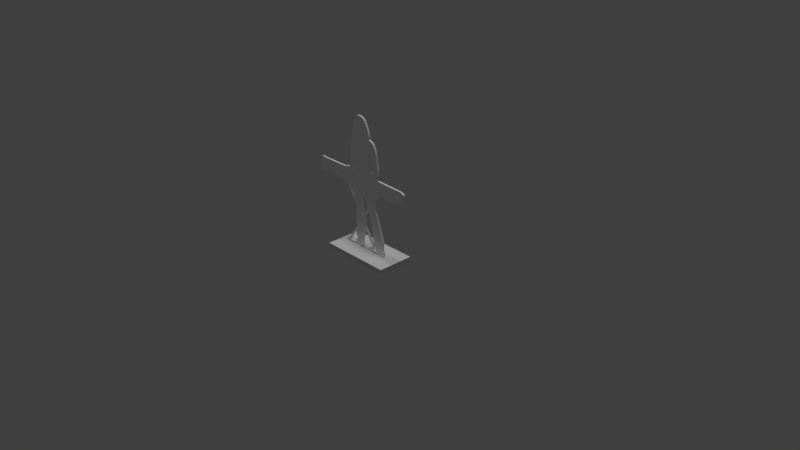 # Source: keyboard.blend  (saved by Blender 2.78.0; exported with 4.5.12 LTS)
import bpy
from mathutils import Matrix  # noqa: F401  (used for matrix-valued properties, if any)

bpy.ops.wm.read_factory_settings(use_empty=True)
scene = bpy.context.scene
scene.name = 'Scene'

# ---- collections
col_collection_1 = bpy.data.collections.new('Collection 1'); scene.collection.children.link(col_collection_1)

# ---- materials (node trees are filled in below, after node groups)
mat_material_002 = bpy.data.materials.new('Material.002')
mat_material_002.alpha_threshold = 0.0
mat_material_002.use_transparent_shadow = False
mat_material_002.diffuse_color = (1.0, 1.0, 1.0, 1.0)
mat_material_002.roughness = 0.5
mat_material_001 = bpy.data.materials.new('Material.001')
mat_material_001.alpha_threshold = 0.0
mat_material_001.use_transparent_shadow = False
mat_material_001.roughness = 0.5

# ---- material node trees

# ---- world
world_world = bpy.data.worlds.new('World'); scene.world = world_world
world_world.color = (0.05088, 0.05088, 0.05088)
world_world.use_sun_shadow = False
world_world.sun_shadow_jitter_overblur = 0.0
world_world.cycles.sampling_method = 'MANUAL'

# ---- cameras
cam_camera = bpy.data.cameras.new('Camera')
cam_camera.clip_end = 100.0
cam_camera.lens = 35.0
cam_camera.sensor_width = 32.0
cam_camera.sensor_height = 18.0
cam_camera.ortho_scale = 7.314
cam_camera.dof.focus_distance = 0.0
cam_camera.dof.aperture_fstop = 128.0

# ---- lights
light_sun = bpy.data.lights.new('Sun', 'SUN')
light_sun.transmission_factor = 0.0
light_sun.angle = 0.1993
light_sun.energy = 1.0
light_sun.shadow_buffer_clip_start = 0.5
light_sun.shadow_soft_size = 0.1
light_sun.shadow_cascade_max_distance = 1000.0

# ---- meshes
me_plane = bpy.data.meshes.new('Plane')
me_plane.from_pydata([(0.295, 2.301, -0.02609), (0.4019, 2.428, -0.02609), (0.3885, 2.251, -0.02609), (1.363, 2.167, -0.02609), (1.26, 2.221, -0.02609), (0.4152, 2.474, -0.02609), (0.4152, 2.568, -0.02609), (0.4019, 2.621, -0.02609), (0.3418, 2.995, -0.02609), (0.2984, 3.105, -0.02609), (0.2516, 3.192, -0.02609), (0.2149, 3.229, -0.02609), (0.1014, 3.279, -0.02609), (0.09474, 3.372, -0.02609), (0.06136, 3.493, -0.02609), (0.0213, 3.586, -0.02609), (0.1815, 2.381, -0.02609), (0.2183, 2.421, -0.02609), (0.2516, 2.504, -0.02609), (0.2483, 2.561, -0.02609), (0.1815, 2.792, -0.02609), (0.1515, 2.675, -0.02609), (0.1448, 2.488, -0.02609), (0.1582, 2.421, -0.02609), (-0.02893, 3.688, -0.02609), (-0.05984, 3.742, -0.02609), (-0.1159, 3.799, -0.02609), (-0.2067, 3.833, -0.02609), (-0.2627, 3.843, -0.02609), (-0.3496, 3.829, -0.02609), (-0.4056, 3.785, -0.02609), (-0.4578, 3.7, -0.02609), (-0.4984, 3.592, -0.02609), (-0.5254, 3.466, -0.02609), (-0.5447, 3.377, -0.02609), (-0.566, 3.364, -0.02609), (-0.5679, 3.2, -0.02609), (-0.5795, 3.169, -0.02609), (-0.678, 3.016, -0.02609), (-0.6239, 2.983, -0.02609), (-0.6572, 2.701, -0.02609), (-0.6733, 2.611, -0.02609), (-0.6889, 2.491, -0.02609), (-0.7042, 2.326, -0.02609), (-0.7932, 2.337, -0.02609), (-0.8349, 2.293, -0.02609), (-0.4931, 2.842, -0.02609), (-0.45, 2.708, -0.02609), (-0.4458, 2.584, -0.02609), (-0.4569, 2.481, -0.02609), (-0.5098, 2.339, -0.02609), (-0.5181, 2.275, -0.02609), (-0.5766, 2.278, -0.02609), (-0.5738, 2.325, -0.02609), (-0.5376, 2.484, -0.02609), (-0.5209, 2.589, -0.02609), (-0.5098, 2.671, -0.02609), (-1.163, 2.296, -0.02609), (-1.711, 2.296, -0.02609), (-1.717, 2.31, -0.02609), (-1.817, 2.31, -0.02609), (-1.842, 2.137, -0.02609), (-1.859, 2.12, -0.02609), (-1.853, 1.995, -0.02609), (-1.848, 1.923, -0.02609), (-1.639, 1.912, -0.02609), (-1.494, 1.965, -0.02609), (-1.085, 1.934, -0.02609), (-0.9796, 1.901, -0.02609), (-0.9712, 1.92, -0.02609), (-0.949, 1.92, -0.02609), (-0.9351, 1.862, -0.02609), (-0.8961, 1.845, -0.02609), (-0.8461, 1.837, -0.02609), (-0.8043, 1.856, -0.02609), (-0.4761, 1.316, -0.02609), (-0.4705, 1.119, -0.02609), (-0.4482, 0.902, -0.02609), (-0.4427, 0.685, -0.02609), (-0.7355, 0.2909, -0.02609), (-0.771, 1.915, -0.02609), (-0.5039, 1.469, -0.02609), (-0.4983, 1.597, -0.02609), (-0.5317, 1.692, -0.02609), (-0.5679, 1.856, -0.02609), (-0.6541, 1.862, -0.02609), (-0.7153, 1.892, -0.02609), (-0.1673, 1.812, -0.02609), (-0.2062, 1.648, -0.02609), (-0.2007, 1.286, -0.02609), (-0.2034, 1.058, -0.02609), (0.007983, 1.367, -0.02609), (-0.08382, 1.589, -0.02609), (0.225, 1.864, -0.02609), (0.2472, 1.745, -0.02609), (0.314, 1.823, -0.02609), (0.2834, 1.873, -0.02609), (-0.869, 0.1852, -0.02609), (-0.8774, 0.1518, -0.02609), (-0.8551, 0.124, -0.02609), (-0.7939, 0.1268, -0.02609), (-0.684, 0.2107, -0.02609), (-0.6651, 0.2442, -0.02609), (-0.6809, 0.2753, -0.02609), (-0.4969, 0.5227, -0.02609), (-0.4504, 0.5804, -0.02609), (-0.4774, 0.4166, -0.02609), (-0.4108, 0.3395, -0.02609), (-0.497, 0.2532, -0.02609), (-0.5026, 0.2337, -0.02609), (-0.4775, 0.2171, -0.02609), (-0.5193, 0.1948, -0.02609), (-0.5276, 0.1753, -0.02609), (-0.5081, 0.1447, -0.02609), (-0.4525, 0.1308, -0.02609), (-0.3357, 0.1197, -0.02609), (-0.3079, 0.1559, -0.02609), (-0.1938, 0.1559, -0.02609), (-0.1827, 0.1837, -0.02609), (-0.1882, 0.1976, -0.02609), (-0.2105, 0.2087, -0.02609), (-0.2017, 0.2799, -0.02609), (-0.1654, 0.4915, -0.02609), (-0.1617, 0.6293, -0.02609), (-0.1589, 0.7323, -0.02609), (-0.1701, 0.7434, -0.02609), (-0.1701, 0.8102, -0.02609), (0.1695, 0.2999, -0.02609), (-0.003011, 0.1859, -0.02609), (-0.008575, 0.1414, -0.02609), (0.0109, 0.1274, -0.02609), (0.08601, 0.1274, -0.02609), (0.2807, 0.2665, -0.02609), (0.4279, 0.128, -0.02609), (0.5159, 0.1295, -0.02609), (0.5864, 0.1389, -0.02609), (0.6144, 0.1675, -0.02609), (0.6089, 0.2621, -0.02609), (0.5644, 0.3317, -0.02609), (0.5644, 0.4262, -0.02609), (0.5783, 0.4624, -0.02609), (0.5783, 0.5542, -0.02609), (0.5338, 0.685, -0.02609), (0.3418, 1.258, -0.02609), (0.314, 1.3, -0.02609), (0.2862, 1.419, -0.02609), (0.275, 1.678, -0.02609), (0.3474, 1.798, -0.02609), (0.3752, 1.806, -0.02609), (0.4114, 1.837, -0.02609), (0.4281, 1.887, -0.02609), (0.5644, 1.864, -0.02609), (0.6673, 1.851, -0.02609), (0.798, 1.803, -0.02609), (0.9872, 1.826, -0.02609), (1.16, 1.873, -0.02609), (1.302, 1.909, -0.02609), (1.352, 1.956, -0.02609), (1.352, 2.054, -0.02609), (-0.1422, 1.066, -0.02609), (0.01355, 1.3, -0.02609), (0.03858, 1.225, -0.02609), (0.1081, 1.099, -0.02609), (0.136, 1.013, -0.02609), (0.1499, 0.8686, -0.02609), (0.1916, 0.6627, -0.02609), (0.2166, 0.4652, -0.02609), (0.256, 0.3683, -0.02609), (0.3018, 0.301, -0.02609), (0.314, 0.2315, -0.02609), (0.3001, 0.2287, -0.02609), (0.3056, 0.1703, -0.02609), (0.2047, 0.3245, -0.02609), (-0.145, 0.8602, -0.02609), (-0.1089, 1.033, -0.02609), (-0.09495, 0.991, -0.02609), (-0.09495, 0.9465, -0.02609), (-0.1172, 0.9075, -0.02609), (-0.1422, 0.8853, -0.02609), (0.295, 2.301, 0.02609), (0.4019, 2.428, 0.02609), (0.3885, 2.251, 0.02609), (1.363, 2.167, 0.02609), (1.26, 2.221, 0.02609), (0.4152, 2.474, 0.02609), (0.4152, 2.568, 0.02609), (0.4019, 2.621, 0.02609), (0.3418, 2.995, 0.02609), (0.2984, 3.105, 0.02609), (0.2516, 3.192, 0.02609), (0.2149, 3.229, 0.02609), (0.1014, 3.279, 0.02609), (0.09474, 3.372, 0.02609), (0.06136, 3.493, 0.02609), (0.0213, 3.586, 0.02609), (0.1815, 2.381, 0.02609), (0.2183, 2.421, 0.02609), (0.2516, 2.504, 0.02609), (0.2483, 2.561, 0.02609), (0.1815, 2.792, 0.02609), (0.1515, 2.675, 0.02609), (0.1448, 2.488, 0.02609), (0.1582, 2.421, 0.02609), (-0.02893, 3.688, 0.02609), (-0.05984, 3.742, 0.02609), (-0.1159, 3.799, 0.02609), (-0.2067, 3.833, 0.02609), (-0.2627, 3.843, 0.02609), (-0.3496, 3.829, 0.02609), (-0.4056, 3.785, 0.02609), (-0.4578, 3.7, 0.02609), (-0.4984, 3.592, 0.02609), (-0.5254, 3.466, 0.02609), (-0.5447, 3.377, 0.02609), (-0.566, 3.364, 0.02609), (-0.5679, 3.2, 0.02609), (-0.5795, 3.169, 0.02609), (-0.678, 3.016, 0.02609), (-0.6239, 2.983, 0.02609), (-0.6572, 2.701, 0.02609), (-0.6733, 2.611, 0.02609), (-0.6889, 2.491, 0.02609), (-0.7042, 2.326, 0.02609), (-0.7932, 2.337, 0.02609), (-0.8349, 2.293, 0.02609), (-0.4931, 2.842, 0.02609), (-0.45, 2.708, 0.02609), (-0.4458, 2.584, 0.02609), (-0.4569, 2.481, 0.02609), (-0.5098, 2.339, 0.02609), (-0.5181, 2.275, 0.02609), (-0.5766, 2.278, 0.02609), (-0.5738, 2.325, 0.02609), (-0.5376, 2.484, 0.02609), (-0.5209, 2.589, 0.02609), (-0.5098, 2.671, 0.02609), (-1.163, 2.296, 0.02609), (-1.711, 2.296, 0.02609), (-1.717, 2.31, 0.02609), (-1.817, 2.31, 0.02609), (-1.842, 2.137, 0.02609), (-1.859, 2.12, 0.02609), (-1.853, 1.995, 0.02609), (-1.848, 1.923, 0.02609), (-1.639, 1.912, 0.02609), (-1.494, 1.965, 0.02609), (-1.085, 1.934, 0.02609), (-0.9796, 1.901, 0.02609), (-0.9712, 1.92, 0.02609), (-0.949, 1.92, 0.02609), (-0.9351, 1.862, 0.02609), (-0.8961, 1.845, 0.02609), (-0.8461, 1.837, 0.02609), (-0.8043, 1.856, 0.02609), (-0.4761, 1.316, 0.02609), (-0.4705, 1.119, 0.02609), (-0.4482, 0.902, 0.02609), (-0.4427, 0.685, 0.02609), (-0.7355, 0.2909, 0.02609), (-0.771, 1.915, 0.02609), (-0.5039, 1.469, 0.02609), (-0.4983, 1.597, 0.02609), (-0.5317, 1.692, 0.02609), (-0.5679, 1.856, 0.02609), (-0.6541, 1.862, 0.02609), (-0.7153, 1.892, 0.02609), (-0.1673, 1.812, 0.02609), (-0.2062, 1.648, 0.02609), (-0.2007, 1.286, 0.02609), (-0.2034, 1.058, 0.02609), (0.007983, 1.367, 0.02609), (-0.08382, 1.589, 0.02609), (0.225, 1.864, 0.02609), (0.2472, 1.745, 0.02609), (0.314, 1.823, 0.02609), (0.2834, 1.873, 0.02609), (-0.869, 0.1852, 0.02609), (-0.8774, 0.1518, 0.02609), (-0.8551, 0.124, 0.02609), (-0.7939, 0.1268, 0.02609), (-0.684, 0.2107, 0.02609), (-0.6651, 0.2442, 0.02609), (-0.6809, 0.2753, 0.02609), (-0.4969, 0.5227, 0.02609), (-0.4504, 0.5804, 0.02609), (-0.4774, 0.4166, 0.02609), (-0.4108, 0.3395, 0.02609), (-0.497, 0.2532, 0.02609), (-0.5026, 0.2337, 0.02609), (-0.4775, 0.2171, 0.02609), (-0.5193, 0.1948, 0.02609), (-0.5276, 0.1753, 0.02609), (-0.5081, 0.1447, 0.02609), (-0.4525, 0.1308, 0.02609), (-0.3357, 0.1197, 0.02609), (-0.3079, 0.1559, 0.02609), (-0.1938, 0.1559, 0.02609), (-0.1827, 0.1837, 0.02609), (-0.1882, 0.1976, 0.02609), (-0.2105, 0.2087, 0.02609), (-0.2017, 0.2799, 0.02609), (-0.1654, 0.4915, 0.02609), (-0.1617, 0.6293, 0.02609), (-0.1589, 0.7323, 0.02609), (-0.1701, 0.7434, 0.02609), (-0.1701, 0.8102, 0.02609), (0.1695, 0.2999, 0.02609), (-0.003011, 0.1859, 0.02609), (-0.008575, 0.1414, 0.02609), (0.0109, 0.1274, 0.02609), (0.08601, 0.1274, 0.02609), (0.2807, 0.2665, 0.02609), (0.4279, 0.128, 0.02609), (0.5159, 0.1295, 0.02609), (0.5864, 0.1389, 0.02609), (0.6144, 0.1675, 0.02609), (0.6089, 0.2621, 0.02609), (0.5644, 0.3317, 0.02609), (0.5644, 0.4262, 0.02609), (0.5783, 0.4624, 0.02609), (0.5783, 0.5542, 0.02609), (0.5338, 0.685, 0.02609), (0.3418, 1.258, 0.02609), (0.314, 1.3, 0.02609), (0.2862, 1.419, 0.02609), (0.275, 1.678, 0.02609), (0.3474, 1.798, 0.02609), (0.3752, 1.806, 0.02609), (0.4114, 1.837, 0.02609), (0.4281, 1.887, 0.02609), (0.5644, 1.864, 0.02609), (0.6673, 1.851, 0.02609), (0.798, 1.803, 0.02609), (0.9872, 1.826, 0.02609), (1.16, 1.873, 0.02609), (1.302, 1.909, 0.02609), (1.352, 1.956, 0.02609), (1.352, 2.054, 0.02609), (-0.1422, 1.066, 0.02609), (0.01355, 1.3, 0.02609), (0.03858, 1.225, 0.02609), (0.1081, 1.099, 0.02609), (0.136, 1.013, 0.02609), (0.1499, 0.8686, 0.02609), (0.1916, 0.6627, 0.02609), (0.2166, 0.4652, 0.02609), (0.256, 0.3683, 0.02609), (0.3018, 0.301, 0.02609), (0.314, 0.2315, 0.02609), (0.3001, 0.2287, 0.02609), (0.3056, 0.1703, 0.02609), (0.2047, 0.3245, 0.02609), (-0.145, 0.8602, 0.02609), (-0.1089, 1.033, 0.02609), (-0.09495, 0.991, 0.02609), (-0.09495, 0.9465, 0.02609), (-0.1172, 0.9075, 0.02609), (-0.1422, 0.8853, 0.02609)], [], [(20, 8, 7, 6, 5, 1, 0, 16, 17, 18, 19), (51, 50, 49, 48, 47, 46, 40, 39, 38, 37, 36, 35, 34, 33, 32, 31, 30, 29, 28, 27, 26, 25, 24, 15, 14, 13, 12, 11, 10, 9, 8, 20, 21, 22, 23, 16, 0, 2), (52, 45, 44, 43, 42, 41, 40, 46, 56, 55, 54, 53), (93, 87, 84, 85, 86, 80, 74, 73, 72, 71, 70, 69, 68, 67, 66, 65, 64, 63, 62, 61, 60, 59, 58, 57, 45, 52, 51, 2, 4, 3, 158, 157, 156, 155, 154, 153, 152, 151, 150, 96), (75, 74, 80, 81), (76, 75, 81, 82, 83, 84, 87, 88, 89, 90), (126, 125, 124, 123, 122, 121, 120, 119, 118, 117, 116, 115, 114, 113, 112, 111, 110, 109, 108, 107, 106, 105, 78, 77, 76, 90, 159, 174, 175, 176, 177, 178, 173), (91, 160, 159, 90), (150, 149, 148, 147, 146, 94, 95, 96), (92, 87, 93, 94, 146, 145, 160, 91), (79, 78, 105, 104, 103, 102, 101, 100, 99, 98, 97), (126, 173, 172, 167, 168, 132, 131, 130, 129, 128, 127), (167, 166, 165, 164, 163, 162, 161, 160, 145, 144, 143, 142, 141, 140, 139, 138, 137, 136, 135, 134, 133, 171, 170, 169, 168), (199, 198, 197, 196, 195, 179, 180, 184, 185, 186, 187), (230, 181, 179, 195, 202, 201, 200, 199, 187, 188, 189, 190, 191, 192, 193, 194, 203, 204, 205, 206, 207, 208, 209, 210, 211, 212, 213, 214, 215, 216, 217, 218, 219, 225, 226, 227, 228, 229), (231, 232, 233, 234, 235, 225, 219, 220, 221, 222, 223, 224), (272, 275, 329, 330, 331, 332, 333, 334, 335, 336, 337, 182, 183, 181, 230, 231, 224, 236, 237, 238, 239, 240, 241, 242, 243, 244, 245, 246, 247, 248, 249, 250, 251, 252, 253, 259, 265, 264, 263, 266), (254, 260, 259, 253), (255, 269, 268, 267, 266, 263, 262, 261, 260, 254), (305, 352, 357, 356, 355, 354, 353, 338, 269, 255, 256, 257, 284, 285, 286, 287, 288, 289, 290, 291, 292, 293, 294, 295, 296, 297, 298, 299, 300, 301, 302, 303, 304), (270, 269, 338, 339), (329, 275, 274, 273, 325, 326, 327, 328), (271, 270, 339, 324, 325, 273, 272, 266), (258, 276, 277, 278, 279, 280, 281, 282, 283, 284, 257), (305, 306, 307, 308, 309, 310, 311, 347, 346, 351, 352), (346, 347, 348, 349, 350, 312, 313, 314, 315, 316, 317, 318, 319, 320, 321, 322, 323, 324, 339, 340, 341, 342, 343, 344, 345), (44, 45, 224, 223), (143, 144, 323, 322), (144, 145, 324, 323), (94, 93, 272, 273), (47, 48, 227, 226), (145, 146, 325, 324), (95, 94, 273, 274), (48, 49, 228, 227), (146, 147, 326, 325), (96, 95, 274, 275), (49, 50, 229, 228), (147, 148, 327, 326), (93, 96, 275, 272), (50, 51, 230, 229), (148, 149, 328, 327), (79, 97, 276, 258), (51, 52, 231, 230), (149, 150, 329, 328), (0, 1, 180, 179), (97, 98, 277, 276), (52, 53, 232, 231), (150, 151, 330, 329), (2, 0, 179, 181), (98, 99, 278, 277), (53, 54, 233, 232), (151, 152, 331, 330), (3, 4, 183, 182), (99, 100, 279, 278), (54, 55, 234, 233), (152, 153, 332, 331), (4, 2, 181, 183), (100, 101, 280, 279), (55, 56, 235, 234), (153, 154, 333, 332), (1, 5, 184, 180), (102, 103, 282, 281), (154, 155, 334, 333), (5, 6, 185, 184), (101, 102, 281, 280), (46, 47, 226, 225), (155, 156, 335, 334), (6, 7, 186, 185), (103, 104, 283, 282), (56, 46, 225, 235), (156, 157, 336, 335), (7, 8, 187, 186), (104, 105, 284, 283), (45, 57, 236, 224), (157, 158, 337, 336), (8, 9, 188, 187), (105, 106, 285, 284), (57, 58, 237, 236), (158, 3, 182, 337), (9, 10, 189, 188), (106, 107, 286, 285), (58, 59, 238, 237), (10, 11, 190, 189), (107, 108, 287, 286), (59, 60, 239, 238), (11, 12, 191, 190), (108, 109, 288, 287), (60, 61, 240, 239), (159, 160, 339, 338), (12, 13, 192, 191), (109, 110, 289, 288), (61, 62, 241, 240), (160, 161, 340, 339), (13, 14, 193, 192), (110, 111, 290, 289), (62, 63, 242, 241), (161, 162, 341, 340), (14, 15, 194, 193), (111, 112, 291, 290), (63, 64, 243, 242), (162, 163, 342, 341), (112, 113, 292, 291), (64, 65, 244, 243), (163, 164, 343, 342), (17, 16, 195, 196), (113, 114, 293, 292), (65, 66, 245, 244), (164, 165, 344, 343), (18, 17, 196, 197), (114, 115, 294, 293), (66, 67, 246, 245), (165, 166, 345, 344), (19, 18, 197, 198), (115, 116, 295, 294), (67, 68, 247, 246), (166, 167, 346, 345), (20, 19, 198, 199), (116, 117, 296, 295), (68, 69, 248, 247), (21, 20, 199, 200), (117, 118, 297, 296), (69, 70, 249, 248), (168, 169, 348, 347), (22, 21, 200, 201), (118, 119, 298, 297), (70, 71, 250, 249), (169, 170, 349, 348), (23, 22, 201, 202), (119, 120, 299, 298), (71, 72, 251, 250), (170, 171, 350, 349), (16, 23, 202, 195), (120, 121, 300, 299), (72, 73, 252, 251), (167, 172, 351, 346), (15, 24, 203, 194), (121, 122, 301, 300), (73, 74, 253, 252), (172, 173, 352, 351), (24, 25, 204, 203), (122, 123, 302, 301), (74, 75, 254, 253), (174, 159, 338, 353), (25, 26, 205, 204), (123, 124, 303, 302), (75, 76, 255, 254), (175, 174, 353, 354), (26, 27, 206, 205), (124, 125, 304, 303), (76, 77, 256, 255), (176, 175, 354, 355), (27, 28, 207, 206), (125, 126, 305, 304), (77, 78, 257, 256), (177, 176, 355, 356), (28, 29, 208, 207), (126, 127, 306, 305), (78, 79, 258, 257), (178, 177, 356, 357), (29, 30, 209, 208), (127, 128, 307, 306), (173, 178, 357, 352), (30, 31, 210, 209), (128, 129, 308, 307), (81, 80, 259, 260), (31, 32, 211, 210), (129, 130, 309, 308), (82, 81, 260, 261), (132, 168, 347, 311), (32, 33, 212, 211), (130, 131, 310, 309), (83, 82, 261, 262), (33, 34, 213, 212), (131, 132, 311, 310), (84, 83, 262, 263), (34, 35, 214, 213), (133, 134, 313, 312), (85, 84, 263, 264), (35, 36, 215, 214), (134, 135, 314, 313), (86, 85, 264, 265), (36, 37, 216, 215), (135, 136, 315, 314), (80, 86, 265, 259), (37, 38, 217, 216), (136, 137, 316, 315), (38, 39, 218, 217), (137, 138, 317, 316), (88, 87, 266, 267), (39, 40, 219, 218), (138, 139, 318, 317), (89, 88, 267, 268), (40, 41, 220, 219), (139, 140, 319, 318), (90, 89, 268, 269), (171, 133, 312, 350), (41, 42, 221, 220), (140, 141, 320, 319), (91, 90, 269, 270), (42, 43, 222, 221), (141, 142, 321, 320), (92, 91, 270, 271), (43, 44, 223, 222), (142, 143, 322, 321), (87, 92, 271, 266)])
me_plane.materials.append(mat_material_002)
me_plane.use_remesh_preserve_volume = False
me_plane.use_remesh_preserve_attributes = False
me_plane.use_mirror_vertex_groups = False
me_plane.update()
me_cube_001 = bpy.data.meshes.new('Cube.001')
me_cube_001.from_pydata([(-1.0, 0.0, -1.0), (-1.0, 0.0, 1.0), (-1.0, 2.4, -1.0), (-1.0, 2.4, 1.0), (1.0, 0.0, -1.0), (1.0, 0.0, 1.0), (1.0, 2.4, -1.0), (1.0, 2.4, 1.0)], [], [(0, 1, 3, 2), (2, 3, 7, 6), (6, 7, 5, 4), (4, 5, 1, 0), (2, 6, 4, 0), (7, 3, 1, 5)])
me_cube_001.materials.append(mat_material_001)
me_cube_001.use_remesh_preserve_volume = False
me_cube_001.use_remesh_preserve_attributes = False
me_cube_001.use_mirror_vertex_groups = False
me_cube_001.update()

# ---- objects
ob_key_girl = bpy.data.objects.new('Key_Girl', me_plane)
ob_sun = bpy.data.objects.new('Sun', light_sun)
ob_key_podest = bpy.data.objects.new('Key_Podest', me_cube_001)
ob_camera = bpy.data.objects.new('Camera', cam_camera)

# ---- transforms, parenting, visibility, modifiers, constraints
ob_key_girl.location = (0.0, 0.0, 0.0)
ob_key_girl.rotation_euler = (1.571, 0.0, 0.0)
ob_key_girl.scale = (0.479, 0.479, 0.479)
ob_key_girl.lineart.crease_threshold = 0.0
ob_sun.location = (1.83, -0.9713, 6.186)
ob_sun.lineart.crease_threshold = 0.0
ob_key_podest.location = (0.0, 0.0, 0.0)
ob_key_podest.rotation_euler = (1.571, 0.0, 0.0)
ob_key_podest.scale = (0.5, 0.025, 0.25)
ob_key_podest.lineart.crease_threshold = 0.0
ob_camera.location = (7.481, -6.508, 5.344)
ob_camera.rotation_euler = (1.109, 0.0, 0.8149)
ob_camera.lock_rotations_4d = False
ob_camera.empty_display_type = 'ARROWS'
ob_camera.color = (0.0, 0.0, 0.0, 0.0)
ob_camera.display_type = 'WIRE'
ob_camera.lineart.crease_threshold = 0.0

# ---- collection membership
col_collection_1.objects.link(ob_key_girl)
col_collection_1.objects.link(ob_sun)
col_collection_1.objects.link(ob_key_podest)
col_collection_1.objects.link(ob_camera)

# ---- scene / render settings (as saved in the file)
scene.camera = ob_camera
scene.frame_start = 1; scene.frame_end = 250; scene.frame_set(1)
scene.render.engine = 'BLENDER_EEVEE_NEXT'
scene.render.resolution_percentage = 50
scene.render.dither_intensity = 0.0
scene.cycles.use_denoising = False
scene.cycles.samples = 128
scene.cycles.sampling_pattern = 'TABULATED_SOBOL'
scene.cycles.light_sampling_threshold = 0.0
scene.cycles.use_adaptive_sampling = False
scene.cycles.use_light_tree = False
scene.cycles.blur_glossy = 0.0
scene.cycles.sample_clamp_indirect = 0.0
scene.view_settings.view_transform = 'Standard'
bpy.context.view_layer.update()
